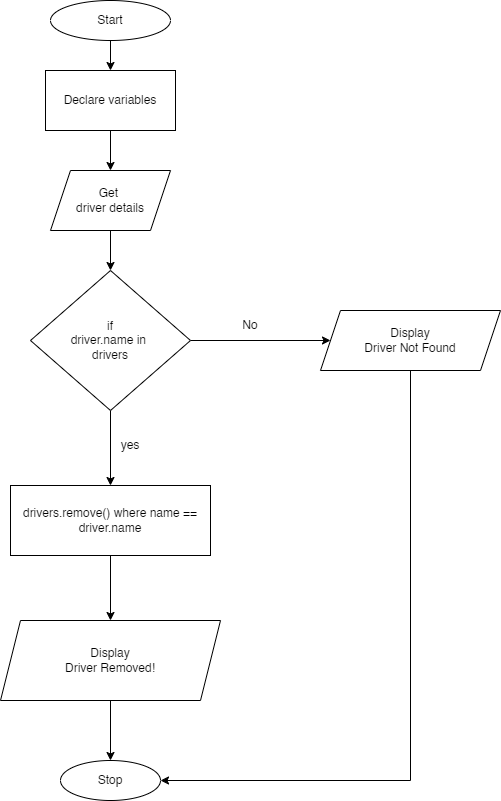

The diagram above was exported from draw.io. Its source (the exported page's mxGraphModel, read from the mxfile embedded in the PNG):
<mxGraphModel dx="994" dy="702" grid="1" gridSize="10" guides="1" tooltips="1" connect="1" arrows="1" fold="1" page="1" pageScale="1" pageWidth="827" pageHeight="1169" math="0" shadow="0">
  <root>
    <mxCell id="WIyWlLk6GJQsqaUBKTNV-0" />
    <mxCell id="WIyWlLk6GJQsqaUBKTNV-1" parent="WIyWlLk6GJQsqaUBKTNV-0" />
    <mxCell id="fRSd7ZzNsvyMEqYBvval-5" style="edgeStyle=orthogonalEdgeStyle;rounded=0;orthogonalLoop=1;jettySize=auto;html=1;" edge="1" parent="WIyWlLk6GJQsqaUBKTNV-1" source="fRSd7ZzNsvyMEqYBvval-0" target="fRSd7ZzNsvyMEqYBvval-1">
      <mxGeometry relative="1" as="geometry" />
    </mxCell>
    <mxCell id="fRSd7ZzNsvyMEqYBvval-0" value="Start" style="ellipse;whiteSpace=wrap;html=1;" vertex="1" parent="WIyWlLk6GJQsqaUBKTNV-1">
      <mxGeometry x="160" y="100" width="120" height="40" as="geometry" />
    </mxCell>
    <mxCell id="fRSd7ZzNsvyMEqYBvval-7" style="edgeStyle=orthogonalEdgeStyle;rounded=0;orthogonalLoop=1;jettySize=auto;html=1;" edge="1" parent="WIyWlLk6GJQsqaUBKTNV-1" source="fRSd7ZzNsvyMEqYBvval-1" target="fRSd7ZzNsvyMEqYBvval-6">
      <mxGeometry relative="1" as="geometry" />
    </mxCell>
    <mxCell id="fRSd7ZzNsvyMEqYBvval-1" value="Declare variables" style="rounded=0;whiteSpace=wrap;html=1;" vertex="1" parent="WIyWlLk6GJQsqaUBKTNV-1">
      <mxGeometry x="155" y="170" width="130" height="60" as="geometry" />
    </mxCell>
    <mxCell id="fRSd7ZzNsvyMEqYBvval-11" value="" style="edgeStyle=orthogonalEdgeStyle;rounded=0;orthogonalLoop=1;jettySize=auto;html=1;" edge="1" parent="WIyWlLk6GJQsqaUBKTNV-1" source="fRSd7ZzNsvyMEqYBvval-6" target="fRSd7ZzNsvyMEqYBvval-10">
      <mxGeometry relative="1" as="geometry" />
    </mxCell>
    <mxCell id="fRSd7ZzNsvyMEqYBvval-6" value="Get&amp;nbsp;&lt;br&gt;driver details" style="shape=parallelogram;perimeter=parallelogramPerimeter;whiteSpace=wrap;html=1;fixedSize=1;" vertex="1" parent="WIyWlLk6GJQsqaUBKTNV-1">
      <mxGeometry x="160" y="270" width="120" height="60" as="geometry" />
    </mxCell>
    <mxCell id="fRSd7ZzNsvyMEqYBvval-13" value="" style="edgeStyle=orthogonalEdgeStyle;rounded=0;orthogonalLoop=1;jettySize=auto;html=1;" edge="1" parent="WIyWlLk6GJQsqaUBKTNV-1" source="fRSd7ZzNsvyMEqYBvval-10">
      <mxGeometry relative="1" as="geometry">
        <mxPoint x="219.99999999999977" y="585" as="targetPoint" />
      </mxGeometry>
    </mxCell>
    <mxCell id="fRSd7ZzNsvyMEqYBvval-30" style="edgeStyle=orthogonalEdgeStyle;rounded=0;orthogonalLoop=1;jettySize=auto;html=1;" edge="1" parent="WIyWlLk6GJQsqaUBKTNV-1" source="fRSd7ZzNsvyMEqYBvval-10" target="fRSd7ZzNsvyMEqYBvval-27">
      <mxGeometry relative="1" as="geometry" />
    </mxCell>
    <mxCell id="fRSd7ZzNsvyMEqYBvval-10" value="if&lt;br&gt;driver.name&amp;nbsp;in&amp;nbsp;&lt;br&gt;drivers" style="rhombus;whiteSpace=wrap;html=1;" vertex="1" parent="WIyWlLk6GJQsqaUBKTNV-1">
      <mxGeometry x="140" y="370" width="160" height="140" as="geometry" />
    </mxCell>
    <mxCell id="fRSd7ZzNsvyMEqYBvval-14" value="yes" style="text;html=1;strokeColor=none;fillColor=none;align=center;verticalAlign=middle;whiteSpace=wrap;rounded=0;" vertex="1" parent="WIyWlLk6GJQsqaUBKTNV-1">
      <mxGeometry x="210" y="530" width="60" height="30" as="geometry" />
    </mxCell>
    <mxCell id="fRSd7ZzNsvyMEqYBvval-20" value="No" style="text;html=1;strokeColor=none;fillColor=none;align=center;verticalAlign=middle;whiteSpace=wrap;rounded=0;" vertex="1" parent="WIyWlLk6GJQsqaUBKTNV-1">
      <mxGeometry x="330" y="410" width="60" height="30" as="geometry" />
    </mxCell>
    <mxCell id="fRSd7ZzNsvyMEqYBvval-24" style="edgeStyle=orthogonalEdgeStyle;rounded=0;orthogonalLoop=1;jettySize=auto;html=1;entryX=0.5;entryY=0;entryDx=0;entryDy=0;" edge="1" parent="WIyWlLk6GJQsqaUBKTNV-1" source="fRSd7ZzNsvyMEqYBvval-22" target="fRSd7ZzNsvyMEqYBvval-23">
      <mxGeometry relative="1" as="geometry" />
    </mxCell>
    <mxCell id="fRSd7ZzNsvyMEqYBvval-22" value="drivers.remove() where name ==&lt;br&gt;driver.name" style="rounded=0;whiteSpace=wrap;html=1;" vertex="1" parent="WIyWlLk6GJQsqaUBKTNV-1">
      <mxGeometry x="120" y="585" width="200" height="70" as="geometry" />
    </mxCell>
    <mxCell id="fRSd7ZzNsvyMEqYBvval-26" value="" style="edgeStyle=orthogonalEdgeStyle;rounded=0;orthogonalLoop=1;jettySize=auto;html=1;" edge="1" parent="WIyWlLk6GJQsqaUBKTNV-1" source="fRSd7ZzNsvyMEqYBvval-23" target="fRSd7ZzNsvyMEqYBvval-25">
      <mxGeometry relative="1" as="geometry" />
    </mxCell>
    <mxCell id="fRSd7ZzNsvyMEqYBvval-23" value="Display&lt;br&gt;Driver Removed!" style="shape=parallelogram;perimeter=parallelogramPerimeter;whiteSpace=wrap;html=1;fixedSize=1;" vertex="1" parent="WIyWlLk6GJQsqaUBKTNV-1">
      <mxGeometry x="110" y="720" width="220" height="80" as="geometry" />
    </mxCell>
    <mxCell id="fRSd7ZzNsvyMEqYBvval-25" value="Stop" style="ellipse;whiteSpace=wrap;html=1;" vertex="1" parent="WIyWlLk6GJQsqaUBKTNV-1">
      <mxGeometry x="170" y="860" width="100" height="40" as="geometry" />
    </mxCell>
    <mxCell id="fRSd7ZzNsvyMEqYBvval-31" style="edgeStyle=orthogonalEdgeStyle;rounded=0;orthogonalLoop=1;jettySize=auto;html=1;entryX=1;entryY=0.5;entryDx=0;entryDy=0;" edge="1" parent="WIyWlLk6GJQsqaUBKTNV-1" source="fRSd7ZzNsvyMEqYBvval-27" target="fRSd7ZzNsvyMEqYBvval-25">
      <mxGeometry relative="1" as="geometry">
        <Array as="points">
          <mxPoint x="520" y="880" />
        </Array>
      </mxGeometry>
    </mxCell>
    <mxCell id="fRSd7ZzNsvyMEqYBvval-27" value="Display&lt;br&gt;Driver Not Found" style="shape=parallelogram;perimeter=parallelogramPerimeter;whiteSpace=wrap;html=1;fixedSize=1;" vertex="1" parent="WIyWlLk6GJQsqaUBKTNV-1">
      <mxGeometry x="430" y="410" width="180" height="60" as="geometry" />
    </mxCell>
  </root>
</mxGraphModel>